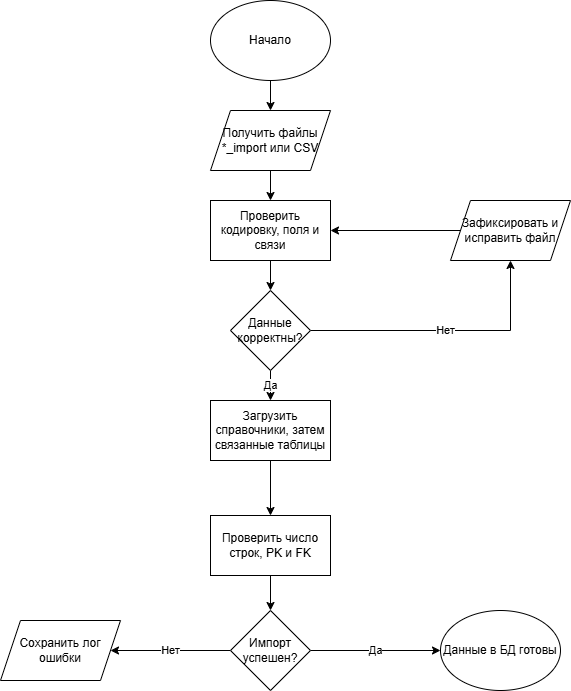

The diagram above was exported from draw.io. Its source (the exported page's mxGraphModel, read from the mxfile embedded in the PNG):
<mxGraphModel dx="1426" dy="883" grid="1" gridSize="10" guides="1" tooltips="1" connect="1" arrows="1" fold="1" page="1" pageScale="1" pageWidth="827" pageHeight="1169" math="0" shadow="0">
  <root>
    <mxCell id="0" />
    <mxCell id="1" parent="0" />
    <mxCell id="uUcCXRRR8xYYYE5MSCso-2" parent="1" style="ellipse;whiteSpace=wrap;html=1;" value="Начало" vertex="1">
      <mxGeometry height="80" width="120" x="350" y="10" as="geometry" />
    </mxCell>
    <mxCell id="uUcCXRRR8xYYYE5MSCso-13" edge="1" parent="1" source="uUcCXRRR8xYYYE5MSCso-3" style="edgeStyle=orthogonalEdgeStyle;rounded=0;orthogonalLoop=1;jettySize=auto;html=1;exitX=0.5;exitY=1;exitDx=0;exitDy=0;entryX=0.5;entryY=0;entryDx=0;entryDy=0;" target="uUcCXRRR8xYYYE5MSCso-11">
      <mxGeometry relative="1" as="geometry" />
    </mxCell>
    <mxCell id="uUcCXRRR8xYYYE5MSCso-3" parent="1" style="shape=parallelogram;perimeter=parallelogramPerimeter;whiteSpace=wrap;html=1;fixedSize=1;" value="Получить файлы *_import или CSV" vertex="1">
      <mxGeometry height="60" width="120" x="350" y="120" as="geometry" />
    </mxCell>
    <mxCell id="uUcCXRRR8xYYYE5MSCso-22" edge="1" parent="1" source="uUcCXRRR8xYYYE5MSCso-4" style="edgeStyle=orthogonalEdgeStyle;rounded=0;orthogonalLoop=1;jettySize=auto;html=1;exitX=0;exitY=0.5;exitDx=0;exitDy=0;entryX=1;entryY=0.5;entryDx=0;entryDy=0;" target="uUcCXRRR8xYYYE5MSCso-11">
      <mxGeometry relative="1" as="geometry" />
    </mxCell>
    <mxCell id="uUcCXRRR8xYYYE5MSCso-4" parent="1" style="shape=parallelogram;perimeter=parallelogramPerimeter;whiteSpace=wrap;html=1;fixedSize=1;" value="Зафиксировать и исправить файл" vertex="1">
      <mxGeometry height="60" width="120" x="590" y="210" as="geometry" />
    </mxCell>
    <mxCell id="uUcCXRRR8xYYYE5MSCso-19" edge="1" parent="1" source="uUcCXRRR8xYYYE5MSCso-5" style="edgeStyle=orthogonalEdgeStyle;rounded=0;orthogonalLoop=1;jettySize=auto;html=1;exitX=1;exitY=0.5;exitDx=0;exitDy=0;entryX=0;entryY=0.5;entryDx=0;entryDy=0;" target="uUcCXRRR8xYYYE5MSCso-10" value="Да">
      <mxGeometry relative="1" as="geometry" />
    </mxCell>
    <mxCell id="uUcCXRRR8xYYYE5MSCso-20" edge="1" parent="1" source="uUcCXRRR8xYYYE5MSCso-5" style="edgeStyle=orthogonalEdgeStyle;rounded=0;orthogonalLoop=1;jettySize=auto;html=1;exitX=0;exitY=0.5;exitDx=0;exitDy=0;entryX=1;entryY=0.5;entryDx=0;entryDy=0;" target="uUcCXRRR8xYYYE5MSCso-9" value="Нет">
      <mxGeometry relative="1" as="geometry" />
    </mxCell>
    <mxCell id="uUcCXRRR8xYYYE5MSCso-5" parent="1" style="rhombus;whiteSpace=wrap;html=1;" value="Импорт успешен?" vertex="1">
      <mxGeometry height="80" width="80" x="370" y="620" as="geometry" />
    </mxCell>
    <mxCell id="uUcCXRRR8xYYYE5MSCso-15" edge="1" parent="1" source="uUcCXRRR8xYYYE5MSCso-6" style="edgeStyle=orthogonalEdgeStyle;rounded=0;orthogonalLoop=1;jettySize=auto;html=1;exitX=0.5;exitY=1;exitDx=0;exitDy=0;" target="uUcCXRRR8xYYYE5MSCso-8" value="Да">
      <mxGeometry relative="1" as="geometry" />
    </mxCell>
    <mxCell id="uUcCXRRR8xYYYE5MSCso-21" edge="1" parent="1" source="uUcCXRRR8xYYYE5MSCso-6" style="edgeStyle=orthogonalEdgeStyle;rounded=0;orthogonalLoop=1;jettySize=auto;html=1;exitX=1;exitY=0.5;exitDx=0;exitDy=0;entryX=0.5;entryY=1;entryDx=0;entryDy=0;" target="uUcCXRRR8xYYYE5MSCso-4" value="Нет">
      <mxGeometry relative="1" as="geometry" />
    </mxCell>
    <mxCell id="uUcCXRRR8xYYYE5MSCso-6" parent="1" style="rhombus;whiteSpace=wrap;html=1;" value="Данные корректны?" vertex="1">
      <mxGeometry height="80" width="80" x="370" y="300" as="geometry" />
    </mxCell>
    <mxCell id="uUcCXRRR8xYYYE5MSCso-18" edge="1" parent="1" source="uUcCXRRR8xYYYE5MSCso-7" style="edgeStyle=orthogonalEdgeStyle;rounded=0;orthogonalLoop=1;jettySize=auto;html=1;exitX=0.5;exitY=1;exitDx=0;exitDy=0;entryX=0.5;entryY=0;entryDx=0;entryDy=0;" target="uUcCXRRR8xYYYE5MSCso-5">
      <mxGeometry relative="1" as="geometry" />
    </mxCell>
    <mxCell id="uUcCXRRR8xYYYE5MSCso-7" parent="1" style="rounded=0;whiteSpace=wrap;html=1;" value="Проверить число строк, PK и FK" vertex="1">
      <mxGeometry height="60" width="120" x="350" y="525" as="geometry" />
    </mxCell>
    <mxCell id="uUcCXRRR8xYYYE5MSCso-17" edge="1" parent="1" source="uUcCXRRR8xYYYE5MSCso-8" style="edgeStyle=orthogonalEdgeStyle;rounded=0;orthogonalLoop=1;jettySize=auto;html=1;exitX=0.5;exitY=1;exitDx=0;exitDy=0;entryX=0.5;entryY=0;entryDx=0;entryDy=0;" target="uUcCXRRR8xYYYE5MSCso-7">
      <mxGeometry relative="1" as="geometry" />
    </mxCell>
    <mxCell id="uUcCXRRR8xYYYE5MSCso-8" parent="1" style="rounded=0;whiteSpace=wrap;html=1;" value="Загрузить справочники, затем связанные таблицы" vertex="1">
      <mxGeometry height="60" width="120" x="350" y="410" as="geometry" />
    </mxCell>
    <mxCell id="uUcCXRRR8xYYYE5MSCso-9" parent="1" style="shape=parallelogram;perimeter=parallelogramPerimeter;whiteSpace=wrap;html=1;fixedSize=1;" value="Сохранить лог ошибки" vertex="1">
      <mxGeometry height="60" width="120" x="140" y="630" as="geometry" />
    </mxCell>
    <mxCell id="uUcCXRRR8xYYYE5MSCso-10" parent="1" style="ellipse;whiteSpace=wrap;html=1;" value="Данные в БД готовы" vertex="1">
      <mxGeometry height="80" width="120" x="580" y="620" as="geometry" />
    </mxCell>
    <mxCell id="uUcCXRRR8xYYYE5MSCso-14" edge="1" parent="1" source="uUcCXRRR8xYYYE5MSCso-11" style="edgeStyle=orthogonalEdgeStyle;rounded=0;orthogonalLoop=1;jettySize=auto;html=1;exitX=0.5;exitY=1;exitDx=0;exitDy=0;entryX=0.5;entryY=0;entryDx=0;entryDy=0;" target="uUcCXRRR8xYYYE5MSCso-6">
      <mxGeometry relative="1" as="geometry" />
    </mxCell>
    <mxCell id="uUcCXRRR8xYYYE5MSCso-11" parent="1" style="rounded=0;whiteSpace=wrap;html=1;" value="Проверить кодировку, поля и связи" vertex="1">
      <mxGeometry height="60" width="120" x="350" y="210" as="geometry" />
    </mxCell>
    <mxCell id="uUcCXRRR8xYYYE5MSCso-12" edge="1" parent="1" source="uUcCXRRR8xYYYE5MSCso-2" style="endArrow=classic;html=1;rounded=0;entryX=0.5;entryY=0;entryDx=0;entryDy=0;exitX=0.5;exitY=1;exitDx=0;exitDy=0;" target="uUcCXRRR8xYYYE5MSCso-3" value="">
      <mxGeometry height="50" relative="1" width="50" as="geometry">
        <mxPoint x="404" y="90" as="sourcePoint" />
        <mxPoint x="454" y="40" as="targetPoint" />
      </mxGeometry>
    </mxCell>
  </root>
</mxGraphModel>